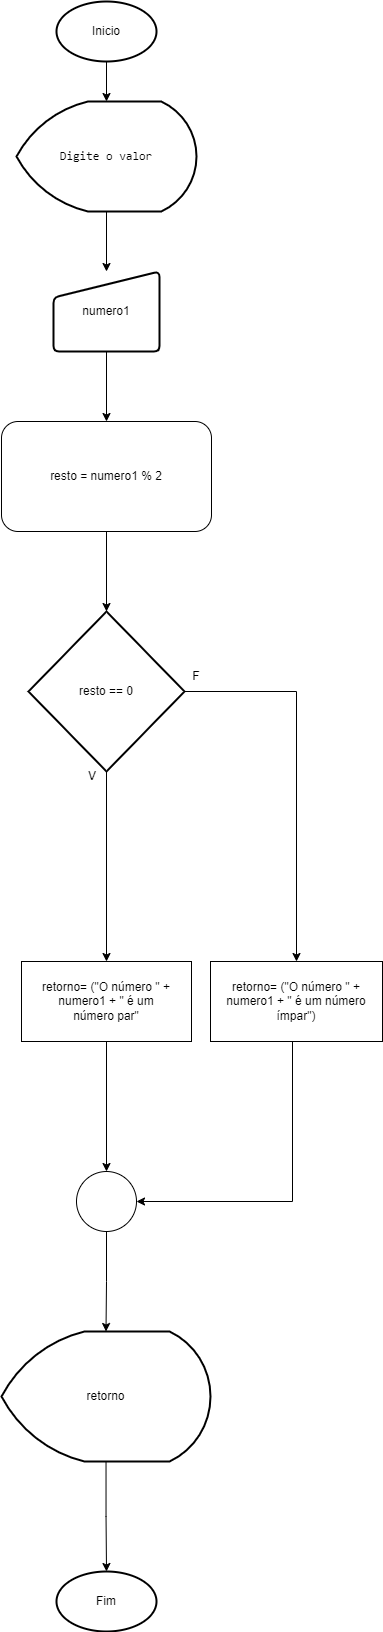

The diagram above was exported from draw.io. Its source (the exported page's mxGraphModel, read from the mxfile embedded in the PNG):
<mxGraphModel dx="558" dy="928" grid="1" gridSize="10" guides="1" tooltips="1" connect="1" arrows="1" fold="1" page="1" pageScale="1" pageWidth="827" pageHeight="1169" math="0" shadow="0">
  <root>
    <mxCell id="0" />
    <mxCell id="1" parent="0" />
    <mxCell id="v1AcdI2ukKxLIlfaCGFp-14" value="" style="edgeStyle=orthogonalEdgeStyle;rounded=0;orthogonalLoop=1;jettySize=auto;html=1;" edge="1" parent="1" source="v1AcdI2ukKxLIlfaCGFp-1" target="v1AcdI2ukKxLIlfaCGFp-2">
      <mxGeometry relative="1" as="geometry" />
    </mxCell>
    <mxCell id="v1AcdI2ukKxLIlfaCGFp-1" value="Inicio" style="strokeWidth=2;html=1;shape=mxgraph.flowchart.start_1;whiteSpace=wrap;" vertex="1" parent="1">
      <mxGeometry x="364" y="40" width="100" height="60" as="geometry" />
    </mxCell>
    <mxCell id="v1AcdI2ukKxLIlfaCGFp-15" value="" style="edgeStyle=orthogonalEdgeStyle;rounded=0;orthogonalLoop=1;jettySize=auto;html=1;" edge="1" parent="1" source="v1AcdI2ukKxLIlfaCGFp-2" target="v1AcdI2ukKxLIlfaCGFp-3">
      <mxGeometry relative="1" as="geometry" />
    </mxCell>
    <mxCell id="v1AcdI2ukKxLIlfaCGFp-2" value="&lt;font face=&quot;Consolas, Courier New, monospace&quot;&gt;Digite o valor&lt;/font&gt;" style="strokeWidth=2;html=1;shape=mxgraph.flowchart.display;whiteSpace=wrap;" vertex="1" parent="1">
      <mxGeometry x="324" y="140" width="180" height="110" as="geometry" />
    </mxCell>
    <mxCell id="v1AcdI2ukKxLIlfaCGFp-16" value="" style="edgeStyle=orthogonalEdgeStyle;rounded=0;orthogonalLoop=1;jettySize=auto;html=1;" edge="1" parent="1" source="v1AcdI2ukKxLIlfaCGFp-3" target="v1AcdI2ukKxLIlfaCGFp-28">
      <mxGeometry relative="1" as="geometry">
        <mxPoint x="414" y="450" as="targetPoint" />
      </mxGeometry>
    </mxCell>
    <mxCell id="v1AcdI2ukKxLIlfaCGFp-3" value="numero1" style="html=1;strokeWidth=2;shape=manualInput;whiteSpace=wrap;rounded=1;size=26;arcSize=11;" vertex="1" parent="1">
      <mxGeometry x="361" y="310" width="106" height="80" as="geometry" />
    </mxCell>
    <mxCell id="v1AcdI2ukKxLIlfaCGFp-27" value="" style="edgeStyle=orthogonalEdgeStyle;rounded=0;orthogonalLoop=1;jettySize=auto;html=1;" edge="1" parent="1" source="v1AcdI2ukKxLIlfaCGFp-37" target="v1AcdI2ukKxLIlfaCGFp-26">
      <mxGeometry relative="1" as="geometry">
        <mxPoint x="414" y="1524" as="sourcePoint" />
      </mxGeometry>
    </mxCell>
    <mxCell id="v1AcdI2ukKxLIlfaCGFp-26" value="Fim" style="strokeWidth=2;html=1;shape=mxgraph.flowchart.start_1;whiteSpace=wrap;" vertex="1" parent="1">
      <mxGeometry x="364" y="1610" width="100" height="60" as="geometry" />
    </mxCell>
    <mxCell id="v1AcdI2ukKxLIlfaCGFp-28" value="resto = numero1 % 2" style="rounded=1;whiteSpace=wrap;html=1;" vertex="1" parent="1">
      <mxGeometry x="309" y="460" width="210" height="110" as="geometry" />
    </mxCell>
    <mxCell id="v1AcdI2ukKxLIlfaCGFp-33" style="edgeStyle=orthogonalEdgeStyle;rounded=0;orthogonalLoop=1;jettySize=auto;html=1;entryX=0.5;entryY=0;entryDx=0;entryDy=0;" edge="1" parent="1" source="v1AcdI2ukKxLIlfaCGFp-29" target="v1AcdI2ukKxLIlfaCGFp-30">
      <mxGeometry relative="1" as="geometry" />
    </mxCell>
    <mxCell id="v1AcdI2ukKxLIlfaCGFp-34" style="edgeStyle=orthogonalEdgeStyle;rounded=0;orthogonalLoop=1;jettySize=auto;html=1;entryX=0.5;entryY=0;entryDx=0;entryDy=0;" edge="1" parent="1" source="v1AcdI2ukKxLIlfaCGFp-29" target="v1AcdI2ukKxLIlfaCGFp-31">
      <mxGeometry relative="1" as="geometry" />
    </mxCell>
    <mxCell id="v1AcdI2ukKxLIlfaCGFp-29" value="resto == 0" style="strokeWidth=2;html=1;shape=mxgraph.flowchart.decision;whiteSpace=wrap;" vertex="1" parent="1">
      <mxGeometry x="336" y="650" width="156" height="160" as="geometry" />
    </mxCell>
    <mxCell id="v1AcdI2ukKxLIlfaCGFp-30" value="retorno= (&quot;O número &quot; + numero1 + &quot; é um &lt;br&gt;número par&quot;" style="rounded=0;whiteSpace=wrap;html=1;" vertex="1" parent="1">
      <mxGeometry x="329" y="1000" width="170" height="80" as="geometry" />
    </mxCell>
    <mxCell id="v1AcdI2ukKxLIlfaCGFp-31" value="retorno= (&quot;O número &quot; + numero1 + &quot; é um número ímpar&quot;)" style="rounded=0;whiteSpace=wrap;html=1;" vertex="1" parent="1">
      <mxGeometry x="518" y="1000" width="172" height="80" as="geometry" />
    </mxCell>
    <mxCell id="v1AcdI2ukKxLIlfaCGFp-35" value="V" style="text;strokeColor=none;align=center;fillColor=none;html=1;verticalAlign=middle;whiteSpace=wrap;rounded=0;" vertex="1" parent="1">
      <mxGeometry x="370" y="800" width="60" height="30" as="geometry" />
    </mxCell>
    <mxCell id="v1AcdI2ukKxLIlfaCGFp-36" value="F" style="text;strokeColor=none;align=center;fillColor=none;html=1;verticalAlign=middle;whiteSpace=wrap;rounded=0;" vertex="1" parent="1">
      <mxGeometry x="474" y="700" width="60" height="30" as="geometry" />
    </mxCell>
    <mxCell id="v1AcdI2ukKxLIlfaCGFp-37" value="retorno" style="strokeWidth=2;html=1;shape=mxgraph.flowchart.display;whiteSpace=wrap;" vertex="1" parent="1">
      <mxGeometry x="309" y="1370" width="209" height="130" as="geometry" />
    </mxCell>
    <mxCell id="v1AcdI2ukKxLIlfaCGFp-38" value="" style="verticalLabelPosition=bottom;verticalAlign=top;html=1;shape=mxgraph.flowchart.on-page_reference;" vertex="1" parent="1">
      <mxGeometry x="384" y="1210" width="60" height="60" as="geometry" />
    </mxCell>
    <mxCell id="v1AcdI2ukKxLIlfaCGFp-39" style="edgeStyle=orthogonalEdgeStyle;rounded=0;orthogonalLoop=1;jettySize=auto;html=1;entryX=0.5;entryY=0;entryDx=0;entryDy=0;entryPerimeter=0;" edge="1" parent="1" source="v1AcdI2ukKxLIlfaCGFp-30" target="v1AcdI2ukKxLIlfaCGFp-38">
      <mxGeometry relative="1" as="geometry" />
    </mxCell>
    <mxCell id="v1AcdI2ukKxLIlfaCGFp-40" style="edgeStyle=orthogonalEdgeStyle;rounded=0;orthogonalLoop=1;jettySize=auto;html=1;entryX=1;entryY=0.5;entryDx=0;entryDy=0;entryPerimeter=0;" edge="1" parent="1" source="v1AcdI2ukKxLIlfaCGFp-31" target="v1AcdI2ukKxLIlfaCGFp-38">
      <mxGeometry relative="1" as="geometry">
        <Array as="points">
          <mxPoint x="600" y="1240" />
        </Array>
      </mxGeometry>
    </mxCell>
    <mxCell id="v1AcdI2ukKxLIlfaCGFp-41" style="edgeStyle=orthogonalEdgeStyle;rounded=0;orthogonalLoop=1;jettySize=auto;html=1;entryX=0.5;entryY=0;entryDx=0;entryDy=0;entryPerimeter=0;" edge="1" parent="1" source="v1AcdI2ukKxLIlfaCGFp-38" target="v1AcdI2ukKxLIlfaCGFp-37">
      <mxGeometry relative="1" as="geometry" />
    </mxCell>
    <mxCell id="v1AcdI2ukKxLIlfaCGFp-43" style="edgeStyle=orthogonalEdgeStyle;rounded=0;orthogonalLoop=1;jettySize=auto;html=1;entryX=0.5;entryY=0;entryDx=0;entryDy=0;entryPerimeter=0;" edge="1" parent="1" source="v1AcdI2ukKxLIlfaCGFp-28" target="v1AcdI2ukKxLIlfaCGFp-29">
      <mxGeometry relative="1" as="geometry" />
    </mxCell>
  </root>
</mxGraphModel>